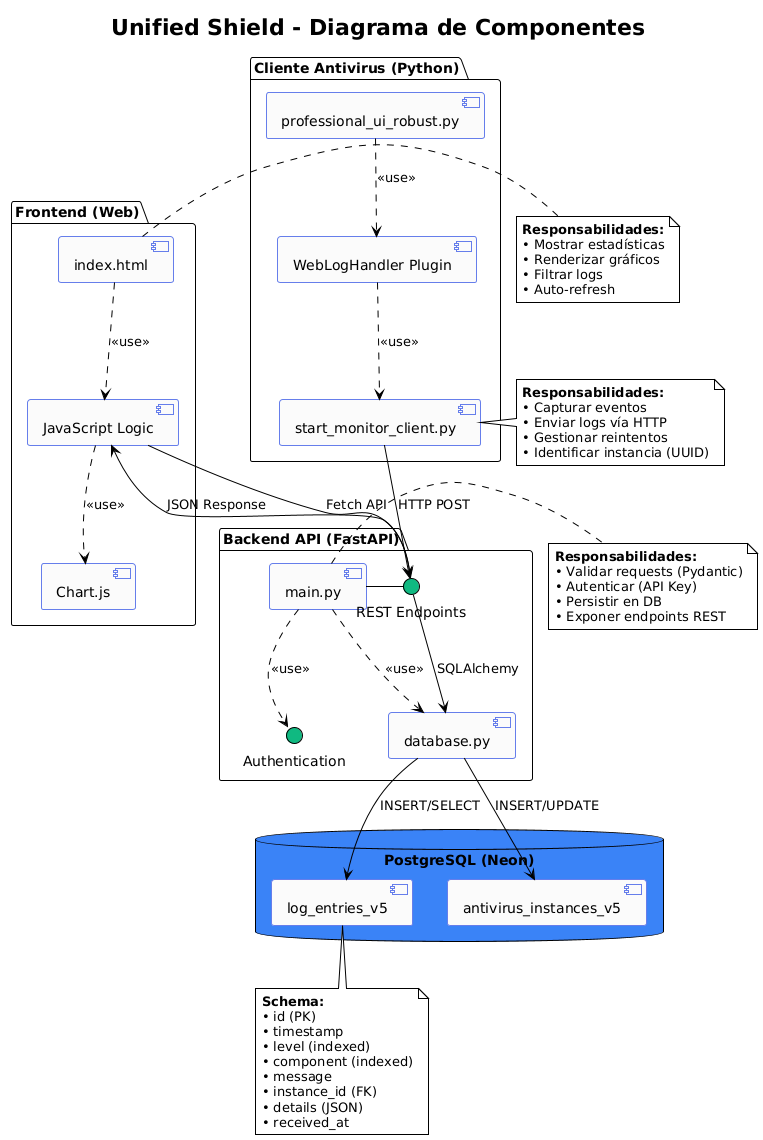

The diagram above was rendered by PlantUML. Its source (embedded in the PNG):
@startuml
!theme plain

skinparam backgroundColor #FFFFFF
skinparam componentBackgroundColor #FAFAFA
skinparam componentBorderColor #667eea
skinparam interfaceBackgroundColor #10b981
skinparam databaseBackgroundColor #3b82f6

title Unified Shield - Diagrama de Componentes

package "Cliente Antivirus (Python)" {
    [professional_ui_robust.py] as UI
    [WebLogHandler Plugin] as Plugin
    [start_monitor_client.py] as Monitor
    
    UI ..> Plugin : <<use>>
    Plugin ..> Monitor : <<use>>
}

package "Backend API (FastAPI)" {
    [main.py] as API
    [database.py] as Models
    
    interface "REST Endpoints" as REST
    interface "Authentication" as Auth
    
    API - REST
    API ..> Auth : <<use>>
    API ..> Models : <<use>>
}

package "Frontend (Web)" {
    [index.html] as HTML
    [Chart.js] as Charts
    [JavaScript Logic] as JS
    
    HTML ..> JS : <<use>>
    JS ..> Charts : <<use>>
}

database "PostgreSQL (Neon)" {
    [log_entries_v5] as LogsTable
    [antivirus_instances_v5] as InstancesTable
}

' Conexiones
Monitor --> REST : HTTP POST
REST --> Models : SQLAlchemy
Models --> LogsTable : INSERT/SELECT
Models --> InstancesTable : INSERT/UPDATE
JS --> REST : Fetch API
REST --> JS : JSON Response

' Notas
note right of Monitor
  **Responsabilidades:**
  • Capturar eventos
  • Enviar logs vía HTTP
  • Gestionar reintentos
  • Identificar instancia (UUID)
end note

note right of API
  **Responsabilidades:**
  • Validar requests (Pydantic)
  • Autenticar (API Key)
  • Persistir en DB
  • Exponer endpoints REST
end note

note right of HTML
  **Responsabilidades:**
  • Mostrar estadísticas
  • Renderizar gráficos
  • Filtrar logs
  • Auto-refresh
end note

note bottom of LogsTable
  **Schema:**
  • id (PK)
  • timestamp
  • level (indexed)
  • component (indexed)
  • message
  • instance_id (FK)
  • details (JSON)
  • received_at
end note
@enduml